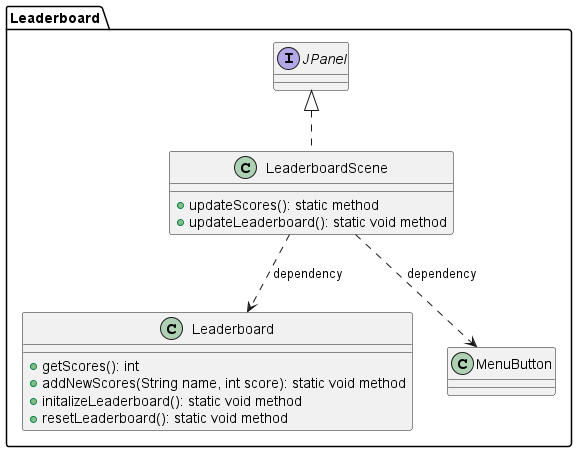

The diagram above was rendered by PlantUML. Its source (embedded in the PNG):
@startuml Leaderboard_diagram



package Leaderboard {
    class Leaderboard {
        +getScores(): int
        +addNewScores(String name, int score): static void method
        +initalizeLeaderboard(): static void method
        +resetLeaderboard(): static void method
    }

    class LeaderboardScene implements JPanel {
        +updateScores(): static method
        +updateLeaderboard(): static void method
    }
    LeaderboardScene ..> MenuButton : dependency
    LeaderboardScene ..> Leaderboard : dependency
}

@enduml